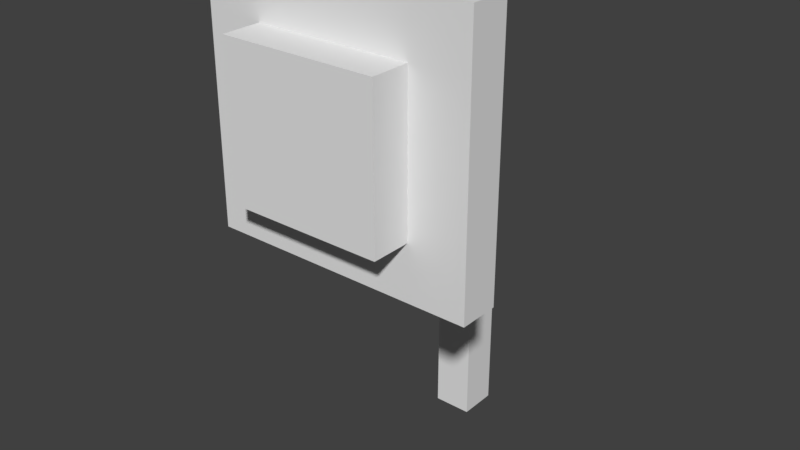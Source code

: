 # Source: RampButton.blend  (saved by Blender 2.79.0; exported with 4.5.12 LTS)
import bpy
from mathutils import Matrix  # noqa: F401  (used for matrix-valued properties, if any)

bpy.ops.wm.read_factory_settings(use_empty=True)
scene = bpy.context.scene
scene.name = 'Scene'

# ---- collections
col_collection_1 = bpy.data.collections.new('Collection 1'); scene.collection.children.link(col_collection_1)

# ---- materials (node trees are filled in below, after node groups)
mat_material = bpy.data.materials.new('Material')
mat_material.alpha_threshold = 0.0
mat_material.use_transparent_shadow = False
mat_material.roughness = 0.5
mat_material.line_color = (0.0, 0.0, 0.0, 1.0)

# ---- material node trees

# ---- world
world_world = bpy.data.worlds.new('World'); scene.world = world_world
world_world.color = (0.05088, 0.05088, 0.05088)
world_world.use_sun_shadow = False
world_world.sun_shadow_jitter_overblur = 0.0
world_world.cycles.sampling_method = 'MANUAL'

# ---- meshes
me_cube = bpy.data.meshes.new('Cube')
me_cube.from_pydata([(0.2, 0.2, -8.882e-16), (0.2, -0.2, 8.882e-16), (-0.2, -0.2, 8.882e-16), (-0.2, 0.2, 0.0), (0.2, 0.2, 4.0), (0.2, -0.2, 4.0), (-0.2, -0.2, 4.0), (-0.2, 0.2, 4.0), (0.2, 0.2, 3.618), (0.2, -0.2, 3.618), (-0.2, -0.2, 3.618), (-0.2, 0.2, 3.618), (0.8161, -1.983, 3.029), (0.8161, -1.983, 4.589), (-0.8161, -1.983, 3.029), (-0.8161, -1.983, 4.589), (-0.2, -1.568, 3.618), (-0.2, -1.568, 4.0), (0.2, -1.568, 4.0), (0.2, -1.568, 3.618), (1.42, -1.983, 2.451), (1.42, -1.983, 5.166), (-1.42, -1.983, 2.451), (-1.42, -1.983, 5.166), (-1.42, -1.568, 2.451), (1.42, -1.568, 5.166), (-1.42, -1.568, 5.166), (1.42, -1.568, 2.451), (0.8161, -2.397, 3.029), (0.8161, -2.397, 4.589), (-0.8161, -2.397, 3.029), (-0.8161, -2.397, 4.589)], [], [(0, 1, 2, 3), (4, 7, 6, 5), (8, 4, 5, 9), (13, 12, 20, 21), (10, 6, 7, 11), (8, 0, 3, 11), (4, 8, 11, 7), (2, 10, 11, 3), (1, 9, 10, 2), (0, 8, 9, 1), (13, 15, 31, 29), (15, 13, 21, 23), (16, 19, 27, 24), (17, 16, 24, 26), (5, 6, 17, 18), (10, 9, 19, 16), (9, 5, 18, 19), (6, 10, 16, 17), (26, 24, 22, 23), (27, 25, 21, 20), (24, 27, 20, 22), (25, 26, 23, 21), (19, 18, 25, 27), (12, 14, 22, 20), (18, 17, 26, 25), (14, 15, 23, 22), (28, 29, 31, 30), (12, 13, 29, 28), (14, 12, 28, 30), (15, 14, 30, 31)])
_uv = me_cube.uv_layers.new(name='UVMap')
_uv.uv.foreach_set('vector', [0.0, 0.0, 0.0, 0.0, 0.0, 0.0, 0.0, 0.0, 0.2795, 0.8796, 0.1816, 0.8796, 0.1816, 0.7817, 0.2795, 0.7817, 0.3595, 0.9111, 0.3595, 0.9668, 0.3013, 0.9668, 0.3013, 0.9111, 0.5997, 0.8896, 0.5997, 0.7351, 0.6595, 0.6779, 0.6595, 0.9467, 0.3013, 0.9111, 0.3013, 0.9668, 0.3595, 0.9668, 0.3595, 0.9111, 0.09706, 0.5238, 0.09706, 0.02277, 0.1525, 0.02277, 0.1525, 0.5238, 0.09706, 0.5768, 0.09706, 0.5238, 0.1525, 0.5238, 0.1525, 0.5768, 0.3013, 0.3843, 0.3013, 0.9111, 0.3595, 0.9111, 0.3595, 0.3843, 0.2296, 0.0168, 0.2296, 0.4131, 0.1858, 0.4131, 0.1858, 0.0168, 0.3595, 0.3843, 0.3595, 0.9111, 0.3013, 0.9111, 0.3013, 0.3843, 0.8705, 0.5866, 0.5106, 0.5866, 0.5106, 0.4836, 0.8705, 0.4836, 0.438, 0.8896, 0.5997, 0.8896, 0.6595, 0.9467, 0.3782, 0.9467, 0.8514, 0.7945, 0.8071, 0.7945, 0.6719, 0.6652, 0.9866, 0.6652, 0.8514, 0.8368, 0.8514, 0.7945, 0.9866, 0.6652, 0.9866, 0.9661, 0.2795, 0.7817, 0.1816, 0.7817, 0.1816, 0.4471, 0.2795, 0.4471, 0.2713, 0.02509, 0.3701, 0.02509, 0.3701, 0.3629, 0.2713, 0.3629, 0.3013, 0.9111, 0.3013, 0.9668, 0.1021, 0.9668, 0.1021, 0.9111, 0.3013, 0.9668, 0.3013, 0.9111, 0.1021, 0.9111, 0.1021, 0.9668, 0.08383, 0.7369, 0.08383, 0.9834, 0.04617, 0.9834, 0.04617, 0.7369, 0.08383, 0.2559, 0.08383, 0.5024, 0.04617, 0.5024, 0.04617, 0.2559, 0.08383, 0.02137, 0.08383, 0.2559, 0.04617, 0.2559, 0.04617, 0.02137, 0.08383, 0.5024, 0.08383, 0.7369, 0.04617, 0.7369, 0.04617, 0.5024, 0.8071, 0.7945, 0.8071, 0.8368, 0.6719, 0.9661, 0.6719, 0.6652, 0.5997, 0.7351, 0.438, 0.7351, 0.3782, 0.6779, 0.6595, 0.6779, 0.8071, 0.8368, 0.8514, 0.8368, 0.9866, 0.9661, 0.6719, 0.9661, 0.438, 0.7351, 0.438, 0.8896, 0.3782, 0.9467, 0.3782, 0.6779, 0.8705, 0.1396, 0.8705, 0.4836, 0.5106, 0.4836, 0.5106, 0.1396, 0.9837, 0.1396, 0.9837, 0.4836, 0.8705, 0.4836, 0.8705, 0.1396, 0.5106, 0.0366, 0.8705, 0.0366, 0.8705, 0.1396, 0.5106, 0.1396, 0.3973, 0.4836, 0.3973, 0.1396, 0.5106, 0.1396, 0.5106, 0.4836])
me_cube.materials.append(mat_material)
me_cube.use_remesh_preserve_volume = False
me_cube.use_remesh_preserve_attributes = False
me_cube.use_mirror_vertex_groups = False
me_cube.use_paint_bone_selection = False
me_cube.use_paint_mask = True
me_cube.update()

# ---- objects
ob_cube = bpy.data.objects.new('Cube', me_cube)

# ---- transforms, parenting, visibility, modifiers, constraints
ob_cube.location = (0.0, 0.0, 0.0)
ob_cube.lock_rotations_4d = False
ob_cube.empty_display_type = 'ARROWS'
ob_cube.lineart.crease_threshold = 0.0

# ---- collection membership
col_collection_1.objects.link(ob_cube)

# ---- scene / render settings (as saved in the file)
scene.frame_start = 1; scene.frame_end = 250; scene.frame_set(123)
scene.render.engine = 'BLENDER_EEVEE_NEXT'
scene.render.resolution_percentage = 50
scene.render.dither_intensity = 0.0
scene.cycles.use_denoising = False
scene.cycles.samples = 128
scene.cycles.sampling_pattern = 'TABULATED_SOBOL'
scene.cycles.use_adaptive_sampling = False
scene.cycles.use_light_tree = False
scene.cycles.blur_glossy = 0.0
scene.cycles.sample_clamp_indirect = 0.0
scene.view_settings.view_transform = 'Standard'
bpy.context.view_layer.update()

# ---- added for rendering (the .blend has no active camera and no usable light): camera, sun
cam_auto = bpy.data.cameras.new('AutoCamera')
cam_auto.lens = 50.0
cam_auto.sensor_width = 36.0
cam_auto.clip_end = 1000.0
ob_auto_camera = bpy.data.objects.new('AutoCamera', cam_auto)
scene.collection.objects.link(ob_auto_camera)
ob_auto_camera.location = (5.96058, -8.25135, 7.35161)
ob_auto_camera.rotation_euler = (1.09748, -7.21219e-08, 0.694738)
scene.camera = ob_auto_camera
light_auto_sun = bpy.data.lights.new('AutoSun', 'SUN')
light_auto_sun.energy = 3.0
light_auto_sun.angle = 0.0523599
ob_auto_sun = bpy.data.objects.new('AutoSun', light_auto_sun)
scene.collection.objects.link(ob_auto_sun)
ob_auto_sun.rotation_euler = (0.872665, 0.174533, 0.523599)
bpy.context.view_layer.update()
